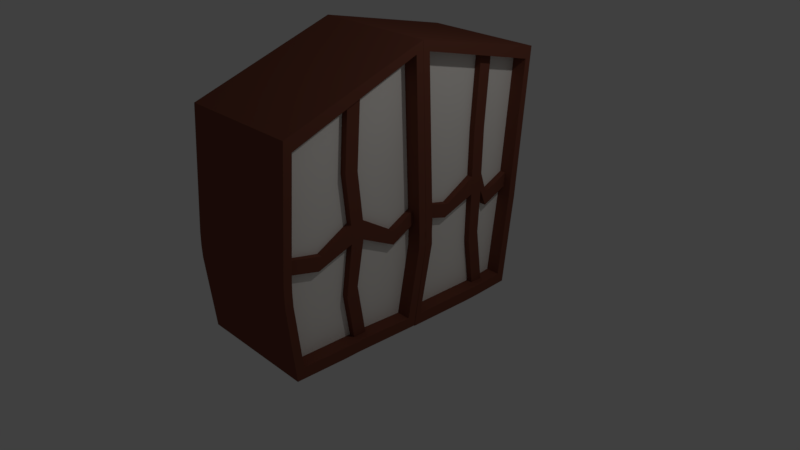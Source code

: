 # Source: Windows.blend  (saved by Blender 2.79.0; exported with 4.5.12 LTS)
import bpy
from mathutils import Matrix  # noqa: F401  (used for matrix-valued properties, if any)

bpy.ops.wm.read_factory_settings(use_empty=True)
scene = bpy.context.scene
scene.name = 'Scene'

# ---- collections
col_collection_1 = bpy.data.collections.new('Collection 1'); scene.collection.children.link(col_collection_1)

# ---- materials (node trees are filled in below, after node groups)
mat_base = bpy.data.materials.new('Base')
mat_base.alpha_threshold = 0.0
mat_base.use_transparent_shadow = False
mat_base.roughness = 0.5
mat_window = bpy.data.materials.new('Window')
mat_window.alpha_threshold = 0.0
mat_window.use_transparent_shadow = False
mat_window.diffuse_color = (1.0, 0.9579, 0.8985, 1.0)
mat_window.roughness = 0.5
mat_window.specular_intensity = 0.0
mat_window_frame = bpy.data.materials.new('Window_Frame')
mat_window_frame.alpha_threshold = 0.0
mat_window_frame.use_transparent_shadow = False
mat_window_frame.diffuse_color = (0.1878, 0.06168, 0.03958, 1.0)
mat_window_frame.roughness = 0.5
mat_window_frame.specular_intensity = 0.0

# ---- material node trees

# ---- world
world_world = bpy.data.worlds.new('World'); scene.world = world_world
world_world.color = (0.05088, 0.05088, 0.05088)
world_world.use_sun_shadow = False
world_world.sun_shadow_jitter_overblur = 0.0
world_world.cycles.sampling_method = 'MANUAL'

# ---- cameras
cam_camera = bpy.data.cameras.new('Camera')
cam_camera.clip_end = 100.0
cam_camera.lens = 35.0
cam_camera.sensor_width = 32.0
cam_camera.sensor_height = 18.0
cam_camera.ortho_scale = 7.314
cam_camera.dof.focus_distance = 0.0
cam_camera.dof.aperture_fstop = 128.0

# ---- lights
light_lamp = bpy.data.lights.new('Lamp', 'POINT')
light_lamp.transmission_factor = 0.0
light_lamp.cutoff_distance = 30.0
light_lamp.energy = 100.0
light_lamp.shadow_buffer_clip_start = 1.001
light_lamp.shadow_soft_size = 0.1
light_lamp.shadow_maximum_resolution = 0.006
light_lamp.use_absolute_resolution = True

# ---- meshes
me_cube_002 = bpy.data.meshes.new('Cube.002')
me_cube_002.from_pydata([(-1.0, -0.8775, -0.8577), (-1.0, -0.8738, 1.334), (-1.0, 1.118, -0.9081), (-1.0, 1.241, 1.895), (1.0, -0.8775, -0.8577), (1.0, -0.8738, 1.334), (1.0, 1.118, -0.9081), (1.0, 1.241, 1.895), (-1.0, 1.24, -1.031), (-1.0, -1.0, -0.9802), (-1.0, -0.9963, 1.457), (-1.0, 1.364, 2.017), (1.0, 1.364, 2.017), (1.0, 1.24, -1.031), (1.0, -1.0, -0.9802), (1.0, -0.9963, 1.457), (-1.0, 0.1226, -1.0), (-1.0, -0.1226, -1.0), (1.0, -0.1226, -1.0), (1.0, 0.1226, -1.0), (-1.0, 0.361, -0.877), (-1.0, 0.1457, -0.877), (1.0, 0.1457, -0.877), (1.0, 0.361, -0.877), (0.6094, 1.118, -0.9081), (0.8664, 1.118, -0.9081), (0.8664, 1.241, 1.895), (0.6094, 1.241, 1.895), (0.8664, -0.8738, 1.334), (0.6094, -0.8738, 1.334), (0.8664, -0.8775, -0.8577), (0.6094, -0.8775, -0.8577), (0.8664, 0.1457, -0.877), (0.6094, 0.1457, -0.877), (0.8664, 0.361, -0.877), (0.6094, 0.361, -0.877), (0.8664, 0.1457, 1.688), (0.6094, 0.1457, 1.547), (0.8664, 0.361, 1.688), (0.6094, 0.361, 1.547), (0.6094, 0.1457, 0.1756), (0.6094, 0.1457, 0.3783), (0.6094, 0.361, 0.3783), (0.6094, 0.361, 0.1756), (0.8664, 0.361, 0.1756), (0.8664, 0.361, 0.3783), (0.8664, 0.1457, 0.3783), (0.8664, 0.1457, 0.1756), (0.6094, -1.09, 0.1341), (0.6094, -1.09, 0.2874), (0.6094, 1.381, 0.2897), (0.6094, 1.381, 0.1364), (0.8664, 1.381, 0.1364), (0.8664, 1.381, 0.2897), (0.8664, -0.9991, 0.2874), (0.8664, -0.9991, 0.1341), (0.8664, 0.9327, 0.1308), (0.6094, 0.9327, 0.1308), (0.8664, 0.9327, -0.02247), (0.6094, 0.9327, -0.02247), (0.6094, 0.06846, 0.9046), (0.8664, 0.2837, 0.9046), (0.6094, 0.2837, 0.9046), (0.8664, 0.06846, 0.9046), (0.6094, 0.2342, -0.3124), (0.8664, 0.03606, -0.3889), (0.6094, 0.03606, -0.3889), (0.8664, 0.2342, -0.3124), (0.6094, -0.3831, 0.1824), (0.8664, -0.3831, 0.1824), (0.8664, -0.442, 0.03454), (0.6094, -0.442, 0.03454), (-1.0, -1.127, -0.1412), (-1.0, -1.127, 0.1412), (-1.0, -1.132, 0.0), (1.0, -1.127, 0.1412), (1.0, -1.127, -0.1412), (1.0, -1.132, 0.0), (-1.0, -0.9934, -0.1412), (-1.0, -0.9934, 0.1412), (-1.0, -0.9987, 0.0), (1.0, -0.9934, 0.1412), (1.0, -0.9934, -0.1412), (1.0, -0.9987, 0.0), (0.6094, -0.9934, -0.1412), (0.6094, -0.9934, 0.1412), (0.6094, -0.9987, 0.0), (0.8664, -0.9934, 0.1412), (0.8664, -0.9934, -0.1412), (0.8664, -0.9987, 0.0), (-1.0, 1.461, 0.1412), (-1.0, 1.461, -0.1412), (-1.0, 1.466, 0.0), (1.0, 1.461, -0.1412), (1.0, 1.461, 0.1412), (1.0, 1.466, 0.0), (-1.0, 1.327, 0.1412), (-1.0, 1.327, -0.1412), (-1.0, 1.333, 0.0), (1.0, 1.327, 0.1412), (1.0, 1.327, -0.1412), (1.0, 1.333, 0.0), (0.6094, 1.327, 0.1412), (0.6094, 1.327, -0.1412), (0.6094, 1.333, 0.0), (0.8664, 1.327, -0.1412), (0.8664, 1.327, 0.1412), (0.8664, 1.333, 0.0), (0.7645, -0.8954, 1.349), (0.7645, -0.8869, -0.9415), (0.7645, 1.277, 1.924), (0.7645, 1.275, -0.9415), (0.7645, -1.019, -0.04638), (0.7645, 1.387, -0.04638)], [], [(26, 7, 5, 28), (96, 3, 11, 90), (102, 106, 26, 27), (4, 82, 76, 14), (17, 18, 14, 9), (12, 11, 10, 15), (20, 2, 8, 16), (75, 15, 10, 73), (3, 1, 10, 11), (100, 6, 13, 93), (7, 99, 94, 12), (22, 4, 14, 18), (5, 7, 12, 15), (1, 29, 85, 79), (28, 5, 81, 87), (34, 23, 6, 25), (30, 4, 22, 32), (32, 22, 23, 34), (6, 23, 19, 13), (23, 22, 18, 19), (0, 21, 17, 9), (21, 20, 16, 17), (8, 13, 19, 16), (16, 19, 18, 17), (21, 33, 35, 20), (62, 60, 37, 39), (0, 31, 33, 21), (31, 30, 32, 33), (20, 35, 24, 2), (35, 34, 25, 24), (88, 82, 4, 30), (29, 28, 87, 85), (25, 6, 100, 105), (24, 25, 105, 103), (3, 27, 29, 1), (27, 26, 28, 29), (37, 36, 38, 39), (63, 61, 38, 36), (61, 62, 39, 38), (60, 63, 36, 37), (66, 65, 47, 40), (69, 68, 49, 54), (67, 64, 43, 44), (57, 56, 53, 50), (65, 67, 44, 47), (47, 44, 45, 46), (64, 66, 40, 43), (43, 40, 41, 42), (48, 55, 54, 49), (52, 51, 50, 53), (70, 69, 54, 55), (56, 58, 52, 53), (59, 57, 50, 51), (68, 71, 48, 49), (58, 59, 51, 52), (71, 70, 55, 48), (44, 43, 59, 58), (43, 42, 57, 59), (45, 44, 58, 56), (42, 45, 56, 57), (41, 46, 63, 60), (45, 42, 62, 61), (46, 45, 61, 63), (42, 41, 60, 62), (35, 33, 66, 64), (32, 34, 67, 65), (34, 35, 64, 67), (33, 32, 65, 66), (40, 47, 70, 71), (41, 40, 71, 68), (47, 46, 69, 70), (46, 41, 68, 69), (8, 91, 93, 13), (78, 84, 31, 0), (84, 88, 30, 31), (81, 5, 15, 75), (14, 76, 72, 9), (78, 0, 9, 72), (96, 102, 27, 3), (2, 24, 103, 97), (90, 11, 12, 94), (106, 99, 7, 26), (2, 97, 91, 8), (88, 84, 86, 89), (89, 86, 85, 87), (84, 78, 80, 86), (86, 80, 79, 85), (82, 88, 89, 83), (83, 89, 87, 81), (81, 75, 77, 83), (83, 77, 76, 82), (78, 72, 74, 80), (80, 74, 73, 79), (75, 73, 74, 77), (77, 74, 72, 76), (106, 102, 104, 107), (107, 104, 103, 105), (102, 96, 98, 104), (104, 98, 97, 103), (100, 93, 95, 101), (101, 95, 94, 99), (96, 90, 92, 98), (98, 92, 91, 97), (99, 106, 107, 101), (101, 107, 105, 100), (90, 94, 95, 92), (92, 95, 93, 91), (1, 79, 73, 10), (112, 109, 111, 113), (108, 112, 113, 110)])
me_cube_002.polygons.foreach_set('material_index', [2, 2, 2, 2, 2, 2, 2, 2, 2, 2, 2, 2, 2, 2, 2, 2, 2, 2, 2, 2, 2, 2, 2, 2, 2, 2, 2, 2, 2, 2, 2, 2, 2, 2, 2, 2, 2, 2, 2, 2, 2, 2, 2, 2, 2, 2, 2, 2, 2, 2, 2, 2, 2, 2, 2, 2, 2, 2, 2, 2, 2, 2, 2, 2, 2, 2, 2, 2, 2, 2, 2, 2, 2, 2, 2, 2, 2, 2, 2, 2, 2, 2, 2, 2, 2, 2, 2, 2, 2, 2, 2, 2, 2, 2, 2, 2, 2, 2, 2, 2, 2, 2, 2, 2, 2, 2, 2, 2, 1, 1])
me_cube_002.materials.append(mat_base)
me_cube_002.materials.append(mat_window)
me_cube_002.materials.append(mat_window_frame)
me_cube_002.use_remesh_preserve_volume = False
me_cube_002.use_remesh_preserve_attributes = False
me_cube_002.use_mirror_vertex_groups = False
me_cube_002.update()
me_cube_007 = bpy.data.meshes.new('Cube.007')
me_cube_007.from_pydata([(-1.0, -1.17, -0.9158), (-1.0, -1.049, 1.893), (-1.0, 0.6435, -0.9215), (-1.0, 1.014, 1.55), (1.0, -1.17, -0.9158), (1.0, -1.049, 1.893), (1.0, 0.6435, -0.9215), (1.0, 1.014, 1.55), (-1.0, 0.766, -1.044), (-1.0, -1.292, -1.038), (-1.0, -1.172, 2.016), (-1.0, 1.136, 1.673), (1.0, 1.136, 1.673), (1.0, 0.766, -1.044), (1.0, -1.292, -1.038), (1.0, -1.172, 2.016), (-1.0, 0.1226, -1.058), (-1.0, -0.1226, -1.058), (1.0, -0.1226, -1.058), (1.0, 0.1226, -1.058), (-1.0, 0.361, -0.9351), (-1.0, 0.1457, -0.9351), (1.0, 0.1457, -0.9351), (1.0, 0.361, -0.9351), (0.6094, 0.6435, -0.9215), (0.8664, 0.6435, -0.9215), (0.8664, 1.014, 1.55), (0.6094, 1.014, 1.55), (0.8664, -1.049, 1.893), (0.6094, -1.049, 1.893), (0.8664, -1.17, -0.9158), (0.6094, -1.17, -0.9158), (0.8664, 0.1457, -0.9351), (0.6094, 0.1457, -0.9351), (0.8664, 0.361, -0.9351), (0.6094, 0.361, -0.9351), (0.8664, 0.1457, 1.688), (0.6094, 0.1457, 1.708), (0.8664, 0.361, 1.688), (0.6094, 0.361, 1.708), (0.6094, 0.05288, 0.1756), (0.6094, 0.05288, 0.3783), (0.6094, 0.2681, 0.3783), (0.6094, 0.2681, 0.1756), (0.8664, 0.2681, 0.1756), (0.8664, 0.2681, 0.3783), (0.8664, 0.05288, 0.3783), (0.8664, 0.05288, 0.1756), (0.6094, -1.103, 0.1341), (0.6094, -1.103, 0.2874), (0.6094, 0.9091, 0.2897), (0.6094, 0.9091, 0.1364), (0.8664, 0.9091, 0.1364), (0.8664, 0.9091, 0.2897), (0.8664, -1.012, 0.2874), (0.8664, -1.012, 0.1341), (0.8664, 0.3899, 0.1308), (0.6094, 0.3899, 0.1308), (0.8664, 0.3899, -0.02247), (0.6094, 0.3899, -0.02247), (0.6094, 0.06846, 0.9046), (0.8664, 0.2837, 0.9046), (0.6094, 0.2837, 0.9046), (0.8664, 0.06846, 0.9046), (0.6094, 0.2342, -0.3124), (0.8664, 0.03606, -0.3889), (0.6094, 0.03606, -0.3889), (0.8664, 0.2342, -0.3124), (0.6094, -0.4759, 0.1824), (0.8664, -0.4759, 0.1824), (0.8664, -0.5349, 0.03454), (0.6094, -0.5349, 0.03454), (-1.0, -1.073, -0.1412), (-1.0, -1.073, 0.1412), (-1.0, -1.078, 0.0), (1.0, -1.073, 0.1412), (1.0, -1.073, -0.1412), (1.0, -1.078, 0.0), (-1.0, -0.9393, -0.1412), (-1.0, -0.9393, 0.1412), (-1.0, -0.9446, 0.0), (1.0, -0.9393, 0.1412), (1.0, -0.9393, -0.1412), (1.0, -0.9446, 0.0), (0.6094, -0.9393, -0.1412), (0.6094, -0.9393, 0.1412), (0.6094, -0.9446, 0.0), (0.8664, -0.9393, 0.1412), (0.8664, -0.9393, -0.1412), (0.8664, -0.9446, 0.0), (-1.0, 0.9611, 0.1344), (-1.0, 0.9197, -0.1465), (-1.0, 0.9456, -0.006422), (1.0, 0.9197, -0.1465), (1.0, 0.9611, 0.1344), (1.0, 0.9456, -0.006422), (-1.0, 0.8282, 0.1437), (-1.0, 0.7868, -0.1372), (-1.0, 0.8128, 0.002846), (1.0, 0.8282, 0.1437), (1.0, 0.7868, -0.1372), (1.0, 0.8128, 0.002846), (0.6094, 0.8282, 0.1437), (0.6094, 0.7868, -0.1372), (0.6094, 0.8128, 0.002846), (0.8664, 0.7868, -0.1372), (0.8664, 0.8282, 0.1437), (0.8664, 0.8128, 0.002846), (0.7645, -1.051, 1.909), (0.7645, -1.212, -0.9415), (0.7645, 1.037, 1.575), (0.7645, 0.716, -0.9415), (0.7645, -1.019, -0.04638), (0.7645, 0.8285, -0.04638)], [], [(26, 7, 5, 28), (96, 3, 11, 90), (102, 106, 26, 27), (4, 82, 76, 14), (17, 18, 14, 9), (12, 11, 10, 15), (20, 2, 8, 16), (75, 15, 10, 73), (3, 1, 10, 11), (100, 6, 13, 93), (7, 99, 94, 12), (22, 4, 14, 18), (5, 7, 12, 15), (1, 29, 85, 79), (28, 5, 81, 87), (34, 23, 6, 25), (30, 4, 22, 32), (32, 22, 23, 34), (6, 23, 19, 13), (23, 22, 18, 19), (0, 21, 17, 9), (21, 20, 16, 17), (8, 13, 19, 16), (16, 19, 18, 17), (21, 33, 35, 20), (62, 60, 37, 39), (0, 31, 33, 21), (31, 30, 32, 33), (20, 35, 24, 2), (35, 34, 25, 24), (88, 82, 4, 30), (29, 28, 87, 85), (25, 6, 100, 105), (24, 25, 105, 103), (3, 27, 29, 1), (27, 26, 28, 29), (37, 36, 38, 39), (63, 61, 38, 36), (61, 62, 39, 38), (60, 63, 36, 37), (66, 65, 47, 40), (69, 68, 49, 54), (67, 64, 43, 44), (57, 56, 53, 50), (65, 67, 44, 47), (47, 44, 45, 46), (64, 66, 40, 43), (43, 40, 41, 42), (48, 55, 54, 49), (52, 51, 50, 53), (70, 69, 54, 55), (56, 58, 52, 53), (59, 57, 50, 51), (68, 71, 48, 49), (58, 59, 51, 52), (71, 70, 55, 48), (44, 43, 59, 58), (43, 42, 57, 59), (45, 44, 58, 56), (42, 45, 56, 57), (41, 46, 63, 60), (45, 42, 62, 61), (46, 45, 61, 63), (42, 41, 60, 62), (35, 33, 66, 64), (32, 34, 67, 65), (34, 35, 64, 67), (33, 32, 65, 66), (40, 47, 70, 71), (41, 40, 71, 68), (47, 46, 69, 70), (46, 41, 68, 69), (8, 91, 93, 13), (78, 84, 31, 0), (84, 88, 30, 31), (81, 5, 15, 75), (14, 76, 72, 9), (78, 0, 9, 72), (96, 102, 27, 3), (2, 24, 103, 97), (90, 11, 12, 94), (106, 99, 7, 26), (2, 97, 91, 8), (88, 84, 86, 89), (89, 86, 85, 87), (84, 78, 80, 86), (86, 80, 79, 85), (82, 88, 89, 83), (83, 89, 87, 81), (81, 75, 77, 83), (83, 77, 76, 82), (78, 72, 74, 80), (80, 74, 73, 79), (75, 73, 74, 77), (77, 74, 72, 76), (106, 102, 104, 107), (107, 104, 103, 105), (102, 96, 98, 104), (104, 98, 97, 103), (100, 93, 95, 101), (101, 95, 94, 99), (96, 90, 92, 98), (98, 92, 91, 97), (99, 106, 107, 101), (101, 107, 105, 100), (90, 94, 95, 92), (92, 95, 93, 91), (1, 79, 73, 10), (112, 109, 111, 113), (108, 112, 113, 110)])
me_cube_007.polygons.foreach_set('material_index', [2, 2, 2, 2, 2, 2, 2, 2, 2, 2, 2, 2, 2, 2, 2, 2, 2, 2, 2, 2, 2, 2, 2, 2, 2, 2, 2, 2, 2, 2, 2, 2, 2, 2, 2, 2, 2, 2, 2, 2, 2, 2, 2, 2, 2, 2, 2, 2, 2, 2, 2, 2, 2, 2, 2, 2, 2, 2, 2, 2, 2, 2, 2, 2, 2, 2, 2, 2, 2, 2, 2, 2, 2, 2, 2, 2, 2, 2, 2, 2, 2, 2, 2, 2, 2, 2, 2, 2, 2, 2, 2, 2, 2, 2, 2, 2, 2, 2, 2, 2, 2, 2, 2, 2, 2, 2, 2, 2, 1, 1])
me_cube_007.materials.append(mat_base)
me_cube_007.materials.append(mat_window)
me_cube_007.materials.append(mat_window_frame)
me_cube_007.use_remesh_preserve_volume = False
me_cube_007.use_remesh_preserve_attributes = False
me_cube_007.use_mirror_vertex_groups = False
me_cube_007.update()

# ---- objects
ob_lamp = bpy.data.objects.new('Lamp', light_lamp)
ob_camera = bpy.data.objects.new('Camera', cam_camera)
ob_cube_006 = bpy.data.objects.new('Cube.006', me_cube_002)
ob_cube_007 = bpy.data.objects.new('Cube.007', me_cube_007)

# ---- transforms, parenting, visibility, modifiers, constraints
ob_lamp.location = (4.076, 1.005, 5.904)
ob_lamp.rotation_euler = (0.6503, 0.05522, 1.866)
ob_lamp.lock_rotations_4d = False
ob_lamp.empty_display_type = 'ARROWS'
ob_lamp.color = (0.0, 0.0, 0.0, 0.0)
ob_lamp.lineart.crease_threshold = 0.0
ob_camera.location = (7.481, -6.508, 5.344)
ob_camera.rotation_euler = (1.109, 0.0, 0.8149)
ob_camera.lock_rotations_4d = False
ob_camera.empty_display_type = 'ARROWS'
ob_camera.color = (0.0, 0.0, 0.0, 0.0)
ob_camera.display_type = 'WIRE'
ob_camera.lineart.crease_threshold = 0.0
ob_cube_006.location = (-0.08577, -0.9321, 0.4574)
ob_cube_006.scale = (0.828, 0.828, 1.204)
ob_cube_006.lineart.crease_threshold = 0.0
ob_cube_007.location = (-0.08577, 1.169, 0.4574)
ob_cube_007.scale = (0.828, 0.828, 1.204)
ob_cube_007.lineart.crease_threshold = 0.0

# ---- collection membership
col_collection_1.objects.link(ob_lamp)
col_collection_1.objects.link(ob_camera)
col_collection_1.objects.link(ob_cube_006)
col_collection_1.objects.link(ob_cube_007)

# ---- scene / render settings (as saved in the file)
scene.camera = ob_camera
scene.frame_start = 1; scene.frame_end = 250; scene.frame_set(1)
scene.render.engine = 'BLENDER_EEVEE_NEXT'
scene.render.resolution_percentage = 50
scene.render.dither_intensity = 0.0
scene.cycles.use_denoising = False
scene.cycles.samples = 128
scene.cycles.sampling_pattern = 'TABULATED_SOBOL'
scene.cycles.use_adaptive_sampling = False
scene.cycles.use_light_tree = False
scene.cycles.blur_glossy = 0.0
scene.cycles.sample_clamp_indirect = 0.0
scene.view_settings.view_transform = 'Standard'
bpy.context.view_layer.update()
